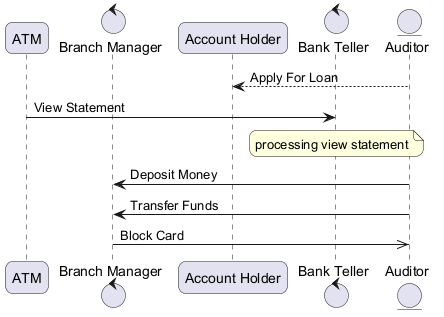

The diagram above was rendered by PlantUML. Its source (embedded in the PNG):
@startuml
skinparam backgroundColor #FFFFFF
skinparam roundCorner 15
participant "ATM" as A
control "Branch Manager" as BM
participant "Account Holder" as AH
control "Bank Teller" as BT
entity "Auditor" as A2
A2 --> AH : Apply For Loan
A -> BT : View Statement
note over BT : processing view statement
A2 -> BM : Deposit Money
A2 -> BM : Transfer Funds
BM ->> A2 : Block Card
@enduml